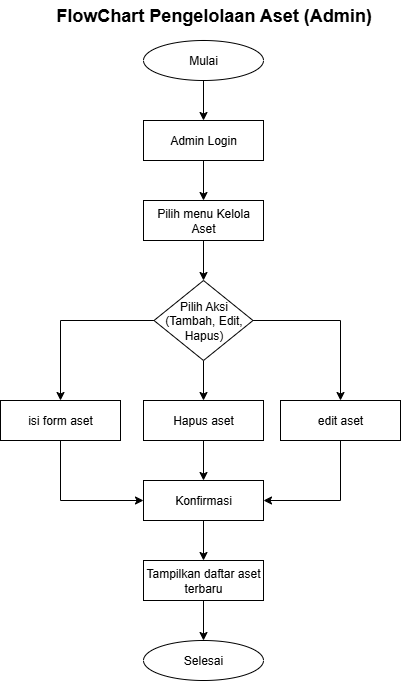

The diagram above was exported from draw.io. Its source (the exported page's mxGraphModel, read from the mxfile embedded in the PNG):
<mxGraphModel dx="1042" dy="527" grid="1" gridSize="10" guides="1" tooltips="1" connect="1" arrows="1" fold="1" page="1" pageScale="1" pageWidth="827" pageHeight="1169" math="0" shadow="0">
  <root>
    <mxCell id="0" />
    <mxCell id="1" parent="0" />
    <mxCell id="60J-x5w1eHQ5yO2jShFK-1" value="&lt;b&gt;&lt;font style=&quot;font-size: 18px;&quot;&gt;FlowChart Pengelolaan Aset (Admin)&lt;/font&gt;&lt;/b&gt;" style="text;html=1;align=center;verticalAlign=middle;whiteSpace=wrap;rounded=0;" vertex="1" parent="1">
      <mxGeometry x="253" y="40" width="321" height="30" as="geometry" />
    </mxCell>
    <mxCell id="60J-x5w1eHQ5yO2jShFK-5" style="edgeStyle=orthogonalEdgeStyle;rounded=0;orthogonalLoop=1;jettySize=auto;html=1;entryX=0.5;entryY=0;entryDx=0;entryDy=0;" edge="1" parent="1" source="60J-x5w1eHQ5yO2jShFK-2" target="60J-x5w1eHQ5yO2jShFK-4">
      <mxGeometry relative="1" as="geometry" />
    </mxCell>
    <mxCell id="60J-x5w1eHQ5yO2jShFK-2" value="Mulai" style="ellipse;whiteSpace=wrap;html=1;" vertex="1" parent="1">
      <mxGeometry x="343" y="80" width="120" height="40" as="geometry" />
    </mxCell>
    <mxCell id="60J-x5w1eHQ5yO2jShFK-3" value="Selesai" style="ellipse;whiteSpace=wrap;html=1;" vertex="1" parent="1">
      <mxGeometry x="343" y="680" width="120" height="40" as="geometry" />
    </mxCell>
    <mxCell id="60J-x5w1eHQ5yO2jShFK-7" value="" style="edgeStyle=orthogonalEdgeStyle;rounded=0;orthogonalLoop=1;jettySize=auto;html=1;" edge="1" parent="1" source="60J-x5w1eHQ5yO2jShFK-36" target="60J-x5w1eHQ5yO2jShFK-6">
      <mxGeometry relative="1" as="geometry" />
    </mxCell>
    <mxCell id="60J-x5w1eHQ5yO2jShFK-4" value="Admin Login" style="rounded=0;whiteSpace=wrap;html=1;" vertex="1" parent="1">
      <mxGeometry x="343" y="160" width="120" height="40" as="geometry" />
    </mxCell>
    <mxCell id="60J-x5w1eHQ5yO2jShFK-9" value="" style="edgeStyle=orthogonalEdgeStyle;rounded=0;orthogonalLoop=1;jettySize=auto;html=1;endArrow=classic;endFill=1;" edge="1" parent="1" source="60J-x5w1eHQ5yO2jShFK-6" target="60J-x5w1eHQ5yO2jShFK-8">
      <mxGeometry relative="1" as="geometry" />
    </mxCell>
    <mxCell id="60J-x5w1eHQ5yO2jShFK-11" value="" style="edgeStyle=orthogonalEdgeStyle;rounded=0;orthogonalLoop=1;jettySize=auto;html=1;endArrow=classic;endFill=1;" edge="1" parent="1" source="60J-x5w1eHQ5yO2jShFK-6" target="60J-x5w1eHQ5yO2jShFK-10">
      <mxGeometry relative="1" as="geometry" />
    </mxCell>
    <mxCell id="60J-x5w1eHQ5yO2jShFK-13" value="" style="edgeStyle=orthogonalEdgeStyle;rounded=0;orthogonalLoop=1;jettySize=auto;html=1;endArrow=classic;endFill=1;" edge="1" parent="1" source="60J-x5w1eHQ5yO2jShFK-6" target="60J-x5w1eHQ5yO2jShFK-12">
      <mxGeometry relative="1" as="geometry" />
    </mxCell>
    <mxCell id="60J-x5w1eHQ5yO2jShFK-6" value="Pilih Aksi (Tambah, Edit, Hapus)" style="rhombus;whiteSpace=wrap;html=1;rounded=0;" vertex="1" parent="1">
      <mxGeometry x="353.5" y="320" width="99" height="80" as="geometry" />
    </mxCell>
    <mxCell id="60J-x5w1eHQ5yO2jShFK-31" style="edgeStyle=orthogonalEdgeStyle;rounded=0;orthogonalLoop=1;jettySize=auto;html=1;entryX=0;entryY=0.5;entryDx=0;entryDy=0;exitX=0.5;exitY=1;exitDx=0;exitDy=0;" edge="1" parent="1" source="60J-x5w1eHQ5yO2jShFK-8" target="60J-x5w1eHQ5yO2jShFK-21">
      <mxGeometry relative="1" as="geometry">
        <mxPoint x="260" y="520" as="targetPoint" />
      </mxGeometry>
    </mxCell>
    <mxCell id="60J-x5w1eHQ5yO2jShFK-8" value="isi form aset" style="whiteSpace=wrap;html=1;rounded=0;" vertex="1" parent="1">
      <mxGeometry x="200" y="440" width="120" height="40" as="geometry" />
    </mxCell>
    <mxCell id="60J-x5w1eHQ5yO2jShFK-30" style="edgeStyle=orthogonalEdgeStyle;rounded=0;orthogonalLoop=1;jettySize=auto;html=1;entryX=1;entryY=0.5;entryDx=0;entryDy=0;exitX=0.5;exitY=1;exitDx=0;exitDy=0;" edge="1" parent="1" source="60J-x5w1eHQ5yO2jShFK-10" target="60J-x5w1eHQ5yO2jShFK-21">
      <mxGeometry relative="1" as="geometry">
        <mxPoint x="580" y="520" as="targetPoint" />
      </mxGeometry>
    </mxCell>
    <mxCell id="60J-x5w1eHQ5yO2jShFK-10" value="edit aset" style="whiteSpace=wrap;html=1;rounded=0;" vertex="1" parent="1">
      <mxGeometry x="480" y="440" width="120" height="40" as="geometry" />
    </mxCell>
    <mxCell id="60J-x5w1eHQ5yO2jShFK-20" style="edgeStyle=orthogonalEdgeStyle;rounded=0;orthogonalLoop=1;jettySize=auto;html=1;entryX=0.5;entryY=0;entryDx=0;entryDy=0;" edge="1" parent="1" source="60J-x5w1eHQ5yO2jShFK-12" target="60J-x5w1eHQ5yO2jShFK-21">
      <mxGeometry relative="1" as="geometry">
        <mxPoint x="414" y="560" as="targetPoint" />
      </mxGeometry>
    </mxCell>
    <mxCell id="60J-x5w1eHQ5yO2jShFK-12" value="Hapus aset" style="whiteSpace=wrap;html=1;rounded=0;" vertex="1" parent="1">
      <mxGeometry x="343" y="440" width="120" height="40" as="geometry" />
    </mxCell>
    <mxCell id="60J-x5w1eHQ5yO2jShFK-26" value="" style="edgeStyle=orthogonalEdgeStyle;rounded=0;orthogonalLoop=1;jettySize=auto;html=1;" edge="1" parent="1" source="60J-x5w1eHQ5yO2jShFK-21" target="60J-x5w1eHQ5yO2jShFK-25">
      <mxGeometry relative="1" as="geometry" />
    </mxCell>
    <mxCell id="60J-x5w1eHQ5yO2jShFK-21" value="Konfirmasi" style="rounded=0;whiteSpace=wrap;html=1;" vertex="1" parent="1">
      <mxGeometry x="343" y="520" width="120" height="40" as="geometry" />
    </mxCell>
    <mxCell id="60J-x5w1eHQ5yO2jShFK-27" style="edgeStyle=orthogonalEdgeStyle;rounded=0;orthogonalLoop=1;jettySize=auto;html=1;entryX=0.5;entryY=0;entryDx=0;entryDy=0;" edge="1" parent="1" source="60J-x5w1eHQ5yO2jShFK-25" target="60J-x5w1eHQ5yO2jShFK-3">
      <mxGeometry relative="1" as="geometry" />
    </mxCell>
    <mxCell id="60J-x5w1eHQ5yO2jShFK-25" value="Tampilkan daftar aset terbaru" style="whiteSpace=wrap;html=1;rounded=0;" vertex="1" parent="1">
      <mxGeometry x="343" y="600" width="120" height="40" as="geometry" />
    </mxCell>
    <mxCell id="60J-x5w1eHQ5yO2jShFK-37" value="" style="edgeStyle=orthogonalEdgeStyle;rounded=0;orthogonalLoop=1;jettySize=auto;html=1;" edge="1" parent="1" source="60J-x5w1eHQ5yO2jShFK-4" target="60J-x5w1eHQ5yO2jShFK-36">
      <mxGeometry relative="1" as="geometry">
        <mxPoint x="414" y="200" as="sourcePoint" />
        <mxPoint x="414" y="290" as="targetPoint" />
      </mxGeometry>
    </mxCell>
    <mxCell id="60J-x5w1eHQ5yO2jShFK-36" value="Pilih menu Kelola Aset" style="rounded=0;whiteSpace=wrap;html=1;" vertex="1" parent="1">
      <mxGeometry x="343" y="240" width="120" height="40" as="geometry" />
    </mxCell>
  </root>
</mxGraphModel>